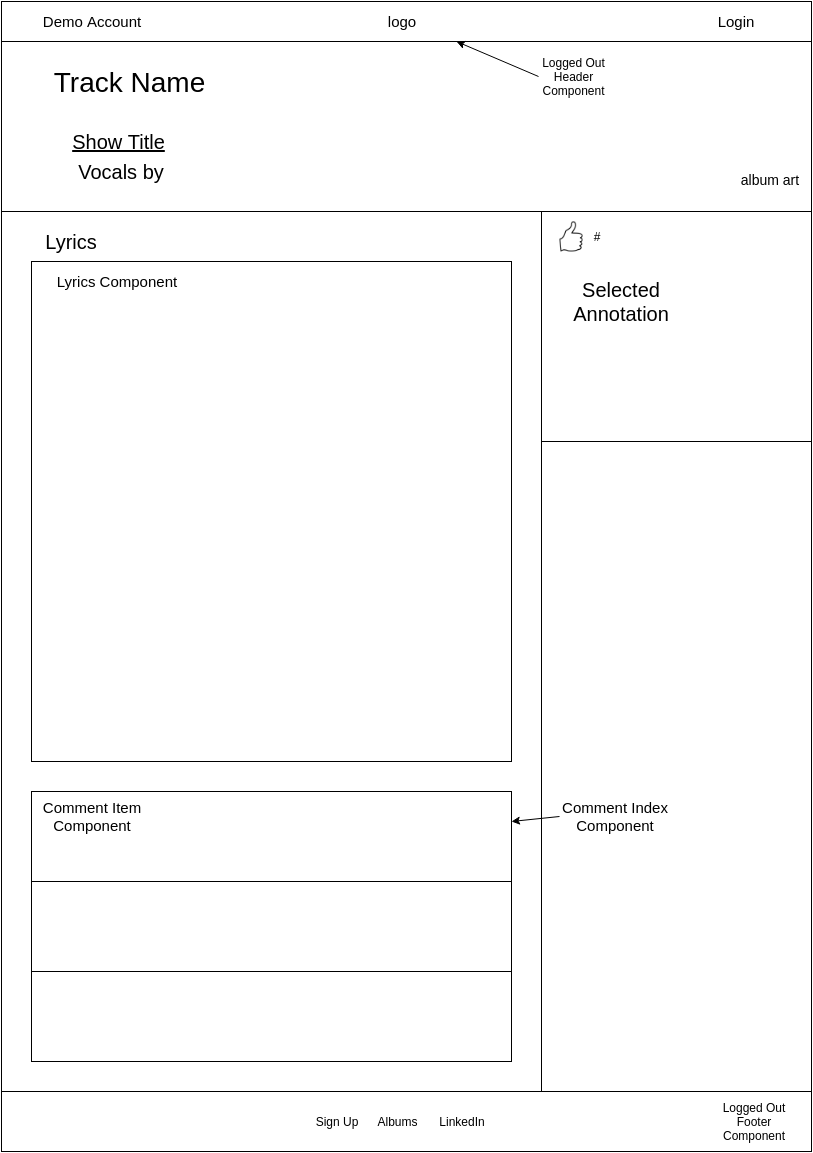

The diagram above was exported from draw.io. Its source (the exported page's mxGraphModel, read from the mxfile embedded in the PNG):
<mxGraphModel dx="811" dy="430" grid="1" gridSize="10" guides="1" tooltips="1" connect="1" arrows="1" fold="1" page="1" pageScale="1" pageWidth="850" pageHeight="1100" background="#ffffff" math="0" shadow="0">
  <root>
    <mxCell id="0" />
    <mxCell id="1" parent="0" />
    <mxCell id="2" value="" style="whiteSpace=wrap;html=1;strokeWidth=1;fontSize=12;" parent="1" vertex="1">
      <mxGeometry x="10" y="10" width="810" height="1150" as="geometry" />
    </mxCell>
    <mxCell id="3" value="" style="whiteSpace=wrap;html=1;strokeWidth=1;fontSize=20;" parent="1" vertex="1">
      <mxGeometry x="10" y="10" width="810" height="40" as="geometry" />
    </mxCell>
    <mxCell id="4" value="Demo Account" style="text;html=1;strokeColor=none;fillColor=none;align=center;verticalAlign=middle;whiteSpace=wrap;fontSize=15;" parent="1" vertex="1">
      <mxGeometry x="40" y="20" width="120" height="20" as="geometry" />
    </mxCell>
    <mxCell id="5" value="Login" style="text;html=1;strokeColor=none;fillColor=none;align=center;verticalAlign=middle;whiteSpace=wrap;fontSize=15;" parent="1" vertex="1">
      <mxGeometry x="710" y="20" width="68" height="20" as="geometry" />
    </mxCell>
    <mxCell id="6" value="logo" style="text;html=1;strokeColor=none;fillColor=none;align=center;verticalAlign=middle;whiteSpace=wrap;fontSize=15;" parent="1" vertex="1">
      <mxGeometry x="390" y="20" width="40" height="20" as="geometry" />
    </mxCell>
    <mxCell id="8" value="" style="whiteSpace=wrap;html=1;strokeWidth=1;fontSize=24;" parent="1" vertex="1">
      <mxGeometry x="10" y="220" width="540" height="880" as="geometry" />
    </mxCell>
    <mxCell id="10" value="" style="whiteSpace=wrap;html=1;strokeWidth=1;fontSize=24;" parent="1" vertex="1">
      <mxGeometry x="550" y="220" width="270" height="230" as="geometry" />
    </mxCell>
    <mxCell id="12" style="edgeStyle=orthogonalEdgeStyle;rounded=0;html=1;exitX=0.5;exitY=1;jettySize=auto;orthogonalLoop=1;fontSize=24;" parent="1" edge="1">
      <mxGeometry relative="1" as="geometry">
        <mxPoint x="415" y="80" as="sourcePoint" />
        <mxPoint x="415" y="80" as="targetPoint" />
      </mxGeometry>
    </mxCell>
    <mxCell id="14" value="" style="whiteSpace=wrap;html=1;strokeWidth=1;fontSize=15;" parent="1" vertex="1">
      <mxGeometry x="10" y="50" width="810" height="170" as="geometry" />
    </mxCell>
    <mxCell id="7" value="Track Name" style="text;html=1;strokeColor=none;fillColor=none;align=center;verticalAlign=middle;whiteSpace=wrap;fontSize=28;" parent="1" vertex="1">
      <mxGeometry x="55" y="75" width="165" height="30" as="geometry" />
    </mxCell>
    <mxCell id="15" value="Vocals by" style="text;html=1;strokeColor=none;fillColor=none;align=center;verticalAlign=middle;whiteSpace=wrap;fontSize=20;" parent="1" vertex="1">
      <mxGeometry x="80" y="165" width="100" height="30" as="geometry" />
    </mxCell>
    <mxCell id="17" value="album art" style="text;html=1;strokeColor=none;fillColor=none;align=center;verticalAlign=middle;whiteSpace=wrap;fontSize=14;" parent="1" vertex="1">
      <mxGeometry x="744" y="165" width="68" height="45" as="geometry" />
    </mxCell>
    <mxCell id="18" value="Lyrics" style="text;html=1;strokeColor=none;fillColor=none;align=center;verticalAlign=middle;whiteSpace=wrap;fontSize=20;" parent="1" vertex="1">
      <mxGeometry x="40" y="230" width="80" height="40" as="geometry" />
    </mxCell>
    <mxCell id="19" value="Selected Annotation" style="text;html=1;strokeColor=none;fillColor=none;align=center;verticalAlign=middle;whiteSpace=wrap;fontSize=20;" parent="1" vertex="1">
      <mxGeometry x="550" y="280" width="160" height="60" as="geometry" />
    </mxCell>
    <mxCell id="20" value="Show Title" style="text;html=1;strokeColor=none;fillColor=none;align=center;verticalAlign=middle;whiteSpace=wrap;fontSize=20;fontStyle=4" parent="1" vertex="1">
      <mxGeometry x="75" y="135" width="105" height="30" as="geometry" />
    </mxCell>
    <mxCell id="31" value="" style="whiteSpace=wrap;html=1;strokeWidth=1;fontSize=15;" parent="1" vertex="1">
      <mxGeometry x="40" y="270" width="480" height="500" as="geometry" />
    </mxCell>
    <mxCell id="32" value="Lyrics Component" style="text;html=1;strokeColor=none;fillColor=none;align=center;verticalAlign=middle;whiteSpace=wrap;fontSize=15;" parent="1" vertex="1">
      <mxGeometry x="55" y="280" width="140" height="20" as="geometry" />
    </mxCell>
    <mxCell id="34" value="" style="whiteSpace=wrap;html=1;strokeWidth=1;fontSize=15;" parent="1" vertex="1">
      <mxGeometry x="40" y="800" width="480" height="90" as="geometry" />
    </mxCell>
    <mxCell id="35" value="" style="whiteSpace=wrap;html=1;strokeWidth=1;fontSize=15;" parent="1" vertex="1">
      <mxGeometry x="40" y="890" width="480" height="90" as="geometry" />
    </mxCell>
    <mxCell id="36" value="" style="whiteSpace=wrap;html=1;strokeWidth=1;fontSize=15;" parent="1" vertex="1">
      <mxGeometry x="40" y="980" width="480" height="90" as="geometry" />
    </mxCell>
    <mxCell id="39" value="Comment Index Component" style="text;html=1;strokeColor=none;fillColor=none;align=center;verticalAlign=middle;whiteSpace=wrap;fontSize=15;" parent="1" vertex="1">
      <mxGeometry x="568" y="805" width="112" height="40" as="geometry" />
    </mxCell>
    <mxCell id="40" value="" style="endArrow=classic;html=1;fontSize=15;exitX=0;exitY=0.5;" parent="1" source="39" edge="1">
      <mxGeometry x="520" y="825" width="50" height="50" as="geometry">
        <mxPoint x="470" y="880" as="sourcePoint" />
        <mxPoint x="520" y="830" as="targetPoint" />
      </mxGeometry>
    </mxCell>
    <mxCell id="41" value="Comment Item Component" style="text;html=1;strokeColor=none;fillColor=none;align=center;verticalAlign=middle;whiteSpace=wrap;fontSize=15;" parent="1" vertex="1">
      <mxGeometry x="45" y="805" width="112" height="40" as="geometry" />
    </mxCell>
    <mxCell id="42" value="" style="whiteSpace=wrap;html=1;strokeWidth=1;fontSize=12;" parent="1" vertex="1">
      <mxGeometry x="10" y="1100" width="810" height="60" as="geometry" />
    </mxCell>
    <mxCell id="46" value="Logged Out Header Component" style="text;html=1;strokeColor=none;fillColor=none;align=center;verticalAlign=middle;whiteSpace=wrap;fontSize=12;" parent="1" vertex="1">
      <mxGeometry x="547" y="60" width="71" height="50" as="geometry" />
    </mxCell>
    <mxCell id="47" value="" style="endArrow=classic;html=1;fontSize=12;exitX=0;exitY=0.5;entryX=0.75;entryY=1;" parent="1" source="46" edge="1">
      <mxGeometry x="465" y="50" width="50" height="50" as="geometry">
        <mxPoint x="493" y="100" as="sourcePoint" />
        <mxPoint x="465" y="50" as="targetPoint" />
      </mxGeometry>
    </mxCell>
    <mxCell id="51" value="Albums" style="text;html=1;strokeColor=none;fillColor=none;align=center;verticalAlign=middle;whiteSpace=wrap;fontSize=12;" vertex="1" parent="1">
      <mxGeometry x="386" y="1120" width="40" height="20" as="geometry" />
    </mxCell>
    <mxCell id="52" value="LinkedIn" style="text;html=1;strokeColor=none;fillColor=none;align=center;verticalAlign=middle;whiteSpace=wrap;fontSize=12;" vertex="1" parent="1">
      <mxGeometry x="446" y="1120" width="50" height="20" as="geometry" />
    </mxCell>
    <mxCell id="53" value="Logged Out Footer Component" style="text;html=1;strokeColor=none;fillColor=none;align=center;verticalAlign=middle;whiteSpace=wrap;fontSize=12;" vertex="1" parent="1">
      <mxGeometry x="718" y="1105" width="90" height="50" as="geometry" />
    </mxCell>
    <mxCell id="54" value="Sign Up" style="text;html=1;strokeColor=none;fillColor=none;align=center;verticalAlign=middle;whiteSpace=wrap;fontSize=12;" vertex="1" parent="1">
      <mxGeometry x="320" y="1120" width="50" height="20" as="geometry" />
    </mxCell>
    <mxCell id="55" value="" style="shape=image;verticalLabelPosition=bottom;verticalAlign=top;imageAspect=0;image=https://openclipart.org/image/2400px/svg_to_png/192852/thumbs-up-right.png" vertex="1" parent="1">
      <mxGeometry x="568" y="230" width="23" height="30" as="geometry" />
    </mxCell>
    <mxCell id="57" value="#" style="text;html=1;strokeColor=none;fillColor=none;align=center;verticalAlign=middle;whiteSpace=wrap;fontSize=12;" vertex="1" parent="1">
      <mxGeometry x="592" y="235" width="26" height="20" as="geometry" />
    </mxCell>
  </root>
</mxGraphModel>